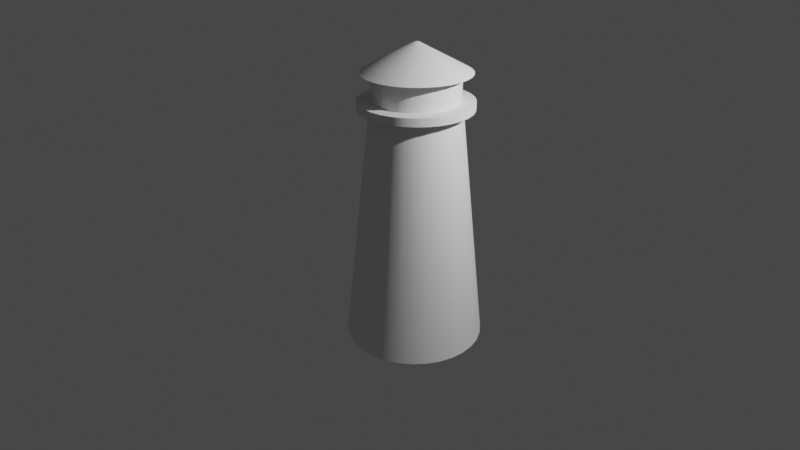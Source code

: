 # Source: latarnia.blend  (saved by Blender 2.80.75; exported with 4.5.12 LTS)
import bpy
from mathutils import Matrix  # noqa: F401  (used for matrix-valued properties, if any)

bpy.ops.wm.read_factory_settings(use_empty=True)
scene = bpy.context.scene
scene.name = 'Scene'

# ---- collections
col_collection = bpy.data.collections.new('Collection'); scene.collection.children.link(col_collection)

# ---- node groups
ng_auto_smooth = bpy.data.node_groups.new('Auto Smooth', 'GeometryNodeTree')
_s = ng_auto_smooth.interface.new_socket(name='Geometry', in_out='OUTPUT', socket_type='NodeSocketGeometry')
_s = ng_auto_smooth.interface.new_socket(name='Geometry', in_out='INPUT', socket_type='NodeSocketGeometry')
_s = ng_auto_smooth.interface.new_socket(name='Angle', in_out='INPUT', socket_type='NodeSocketFloat')
_s.subtype = 'ANGLE'
_s.min_value = 0.0
_s.max_value = 3.142
ng_auto_smooth.is_modifier = True
_N = ng_auto_smooth.nodes; _L = ng_auto_smooth.links
n0 = _N.new('NodeGroupOutput'); n0.name = 'Group Output'; n0.location = (480, -100)
n1 = _N.new('NodeGroupInput'); n1.name = 'Group Input'; n1.location = (-420, -300)
n2 = _N.new('NodeGroupInput'); n2.name = 'Group Input.001'; n2.location = (-60, -100)
n3 = _N.new('GeometryNodeSetShadeSmooth'); n3.name = 'Set Shade Smooth'; n3.location = (120, -100)
n3.domain = 'EDGE'
n4 = _N.new('GeometryNodeSetShadeSmooth'); n4.name = 'Set Shade Smooth.001'; n4.location = (300, -100)
n5 = _N.new('GeometryNodeInputMeshEdgeAngle'); n5.name = 'Edge Angle'; n5.location = (-420, -220)
n6 = _N.new('GeometryNodeInputEdgeSmooth'); n6.name = 'Is Edge Smooth'; n6.location = (-60, -160)
n7 = _N.new('GeometryNodeInputShadeSmooth'); n7.name = 'Is Face Smooth'; n7.location = (-240, -340)
n8 = _N.new('FunctionNodeBooleanMath'); n8.name = 'Boolean Math'; n8.location = (-60, -220)
n9 = _N.new('FunctionNodeCompare'); n9.name = 'Compare'; n9.location = (-240, -180)
n9.operation = 'LESS_EQUAL'
_L.new(n5.outputs[0], n9.inputs[0])
_L.new(n4.outputs[0], n0.inputs[0])
_L.new(n1.outputs[1], n9.inputs[1])
_L.new(n9.outputs[0], n8.inputs[0])
_L.new(n7.outputs[0], n8.inputs[1])
_L.new(n2.outputs[0], n3.inputs[0])
_L.new(n6.outputs[0], n3.inputs[1])
_L.new(n3.outputs[0], n4.inputs[0])
_L.new(n8.outputs[0], n3.inputs[2])
n0.is_active_output = True

# ---- world
world_world = bpy.data.worlds.new('World'); scene.world = world_world
world_world.use_nodes = True; world_world.node_tree.nodes.clear()
_N = world_world.node_tree.nodes; _L = world_world.node_tree.links
n0 = _N.new('ShaderNodeOutputWorld'); n0.name = 'World Output'; n0.location = (300, 300)
n1 = _N.new('ShaderNodeBackground'); n1.name = 'Background'; n1.location = (10, 300)
n1.inputs[0].default_value = (0.05088, 0.05088, 0.05088, 1.0)
_L.new(n1.outputs[0], n0.inputs[0])
n0.is_active_output = True
world_world.color = (0.05088, 0.05088, 0.05088)
world_world.use_sun_shadow = False
world_world.sun_shadow_jitter_overblur = 0.0

# ---- cameras
cam_camera = bpy.data.cameras.new('Camera')
cam_camera.clip_end = 100.0
cam_camera.lens = 33.32
cam_camera.ortho_scale = 7.314

# ---- lights
light_light = bpy.data.lights.new('Light', 'POINT')
light_light.transmission_factor = 0.0
light_light.energy = 1000.0
light_light.shadow_soft_size = 0.1
light_light.shadow_maximum_resolution = 0.006
light_light.use_absolute_resolution = True

# ---- meshes
me_circle = bpy.data.meshes.new('Circle')
me_circle.from_pydata([(0.0, 1.0, 0.0), (-0.1951, 0.9808, 0.0), (-0.3827, 0.9239, 0.0), (-0.5556, 0.8315, 0.0), (-0.7071, 0.7071, 0.0), (-0.8315, 0.5556, 0.0), (-0.9239, 0.3827, 0.0), (-0.9808, 0.1951, 0.0), (-1.0, 7.55e-08, 0.0), (-0.9808, -0.1951, 0.0), (-0.9239, -0.3827, 0.0), (-0.8315, -0.5556, 0.0), (-0.7071, -0.7071, 0.0), (-0.5556, -0.8315, 0.0), (-0.3827, -0.9239, 0.0), (-0.1951, -0.9808, 0.0), (3.258e-07, -1.0, 0.0), (0.1951, -0.9808, 0.0), (0.3827, -0.9239, 0.0), (0.5556, -0.8315, 0.0), (0.7071, -0.7071, 0.0), (0.8315, -0.5556, 0.0), (0.9239, -0.3827, 0.0), (0.9808, -0.1951, 0.0), (1.0, 9.656e-07, 0.0), (0.9808, 0.1951, 0.0), (0.9239, 0.3827, 0.0), (0.8315, 0.5556, 0.0), (0.7071, 0.7071, 0.0), (0.5556, 0.8315, 0.0), (0.3827, 0.9239, 0.0), (0.1951, 0.9808, 0.0), (-4.44e-08, 0.6261, 3.399), (-0.1221, 0.614, 3.399), (-0.2396, 0.5784, 3.399), (-0.3478, 0.5206, 3.399), (-0.4427, 0.4427, 3.399), (-0.5206, 0.3478, 3.399), (-0.5784, 0.2396, 3.399), (-0.614, 0.1221, 3.399), (-0.6261, 1.538e-07, 3.399), (-0.614, -0.1221, 3.399), (-0.5784, -0.2396, 3.399), (-0.5206, -0.3478, 3.399), (-0.4427, -0.4427, 3.399), (-0.3478, -0.5206, 3.399), (-0.2396, -0.5784, 3.399), (-0.1221, -0.614, 3.399), (1.596e-07, -0.6261, 3.399), (0.1221, -0.614, 3.399), (0.2396, -0.5784, 3.399), (0.3478, -0.5206, 3.399), (0.4427, -0.4427, 3.399), (0.5206, -0.3478, 3.399), (0.5784, -0.2396, 3.399), (0.614, -0.1221, 3.399), (0.6261, 7.111e-07, 3.399), (0.614, 0.1221, 3.399), (0.5784, 0.2396, 3.399), (0.5206, 0.3478, 3.399), (0.4427, 0.4427, 3.399), (0.3478, 0.5206, 3.399), (0.2396, 0.5784, 3.399), (0.1221, 0.614, 3.399), (-3.22e-08, 0.7907, 3.399), (-0.1543, 0.7755, 3.399), (-0.3026, 0.7305, 3.399), (-0.4393, 0.6575, 3.399), (-0.5591, 0.5591, 3.399), (-0.6575, 0.4393, 3.399), (-0.7305, 0.3026, 3.399), (-0.7755, 0.1543, 3.399), (-0.7907, 1.125e-07, 3.399), (-0.7755, -0.1543, 3.399), (-0.7305, -0.3026, 3.399), (-0.6575, -0.4393, 3.399), (-0.5591, -0.5591, 3.399), (-0.4393, -0.6575, 3.399), (-0.3026, -0.7305, 3.399), (-0.1543, -0.7755, 3.399), (2.255e-07, -0.7907, 3.399), (0.1543, -0.7755, 3.399), (0.3026, -0.7305, 3.399), (0.4393, -0.6575, 3.399), (0.5591, -0.5591, 3.399), (0.6575, -0.4393, 3.399), (0.7305, -0.3026, 3.399), (0.7755, -0.1543, 3.399), (0.7907, 8.163e-07, 3.399), (0.7755, 0.1543, 3.399), (0.7305, 0.3026, 3.399), (0.6575, 0.4393, 3.399), (0.5591, 0.5591, 3.399), (0.4393, 0.6575, 3.399), (0.3026, 0.7305, 3.399), (0.1543, 0.7755, 3.399), (-3.22e-08, 0.7907, 3.511), (-0.1543, 0.7755, 3.511), (-0.3026, 0.7305, 3.511), (-0.4393, 0.6575, 3.511), (-0.5591, 0.5591, 3.511), (-0.6575, 0.4393, 3.511), (-0.7305, 0.3026, 3.511), (-0.7755, 0.1543, 3.511), (-0.7907, 1.125e-07, 3.511), (-0.7755, -0.1543, 3.511), (-0.7305, -0.3026, 3.511), (-0.6575, -0.4393, 3.511), (-0.5591, -0.5591, 3.511), (-0.4393, -0.6575, 3.511), (-0.3026, -0.7305, 3.511), (-0.1543, -0.7755, 3.511), (2.255e-07, -0.7907, 3.511), (0.1543, -0.7755, 3.511), (0.3026, -0.7305, 3.511), (0.4393, -0.6575, 3.511), (0.5591, -0.5591, 3.511), (0.6575, -0.4393, 3.511), (0.7305, -0.3026, 3.511), (0.7755, -0.1543, 3.511), (0.7907, 8.163e-07, 3.511), (0.7755, 0.1543, 3.511), (0.7305, 0.3026, 3.511), (0.6575, 0.4393, 3.511), (0.5591, 0.5591, 3.511), (0.4393, 0.6575, 3.511), (0.3026, 0.7305, 3.511), (0.1543, 0.7755, 3.511), (-3.22e-08, 0.7907, 3.511), (-0.1543, 0.7755, 3.511), (-0.3026, 0.7305, 3.511), (-0.4393, 0.6575, 3.511), (-0.5591, 0.5591, 3.511), (-0.6575, 0.4393, 3.511), (-0.7305, 0.3026, 3.511), (-0.7755, 0.1543, 3.511), (-0.7907, 1.125e-07, 3.511), (-0.7755, -0.1543, 3.511), (-0.7305, -0.3026, 3.511), (-0.6575, -0.4393, 3.511), (-0.5591, -0.5591, 3.511), (-0.4393, -0.6575, 3.511), (-0.3026, -0.7305, 3.511), (-0.1543, -0.7755, 3.511), (2.255e-07, -0.7907, 3.511), (0.1543, -0.7755, 3.511), (0.3026, -0.7305, 3.511), (0.4393, -0.6575, 3.511), (0.5591, -0.5591, 3.511), (0.6575, -0.4393, 3.511), (0.7305, -0.3026, 3.511), (0.7755, -0.1543, 3.511), (0.7907, 8.163e-07, 3.511), (0.7755, 0.1543, 3.511), (0.7305, 0.3026, 3.511), (0.6575, 0.4393, 3.511), (0.5591, 0.5591, 3.511), (0.4393, 0.6575, 3.511), (0.3026, 0.7305, 3.511), (0.1543, 0.7755, 3.511), (-3.22e-08, 0.7907, 3.511), (-0.1543, 0.7755, 3.511), (-0.3026, 0.7305, 3.511), (-0.4393, 0.6575, 3.511), (-0.5591, 0.5591, 3.511), (-0.6575, 0.4393, 3.511), (-0.7305, 0.3026, 3.511), (-0.7755, 0.1543, 3.511), (-0.7907, 1.125e-07, 3.511), (-0.7755, -0.1543, 3.511), (-0.7305, -0.3026, 3.511), (-0.6575, -0.4393, 3.511), (-0.5591, -0.5591, 3.511), (-0.4393, -0.6575, 3.511), (-0.3026, -0.7305, 3.511), (-0.1543, -0.7755, 3.511), (2.255e-07, -0.7907, 3.511), (0.1543, -0.7755, 3.511), (0.3026, -0.7305, 3.511), (0.4393, -0.6575, 3.511), (0.5591, -0.5591, 3.511), (0.6575, -0.4393, 3.511), (0.7305, -0.3026, 3.511), (0.7755, -0.1543, 3.511), (0.7907, 8.163e-07, 3.511), (0.7755, 0.1543, 3.511), (0.7305, 0.3026, 3.511), (0.6575, 0.4393, 3.511), (0.5591, 0.5591, 3.511), (0.4393, 0.6575, 3.511), (0.3026, 0.7305, 3.511), (0.1543, 0.7755, 3.511), (-5.752e-08, 0.6012, 3.511), (-0.1173, 0.5896, 3.511), (-0.2301, 0.5554, 3.511), (-0.334, 0.4999, 3.511), (-0.4251, 0.4251, 3.511), (-0.4999, 0.334, 3.511), (-0.5554, 0.2301, 3.511), (-0.5896, 0.1173, 3.511), (-0.6012, 1.525e-07, 3.511), (-0.5896, -0.1173, 3.511), (-0.5554, -0.2301, 3.511), (-0.4999, -0.334, 3.511), (-0.4251, -0.4251, 3.511), (-0.334, -0.4999, 3.511), (-0.2301, -0.5554, 3.511), (-0.1173, -0.5896, 3.511), (1.384e-07, -0.6012, 3.511), (0.1173, -0.5896, 3.511), (0.2301, -0.5554, 3.511), (0.334, -0.4999, 3.511), (0.4251, -0.4251, 3.511), (0.4999, -0.334, 3.511), (0.5554, -0.2301, 3.511), (0.5896, -0.1173, 3.511), (0.6012, 6.876e-07, 3.511), (0.5896, 0.1173, 3.511), (0.5554, 0.2301, 3.511), (0.4999, 0.334, 3.511), (0.4251, 0.4251, 3.511), (0.334, 0.4999, 3.511), (0.2301, 0.5554, 3.511), (0.1173, 0.5896, 3.511), (-5.752e-08, 0.6012, 3.881), (-0.1173, 0.5896, 3.881), (-0.2301, 0.5554, 3.881), (-0.334, 0.4999, 3.881), (-0.4251, 0.4251, 3.881), (-0.4999, 0.334, 3.881), (-0.5554, 0.2301, 3.881), (-0.5896, 0.1173, 3.881), (-0.6012, 1.525e-07, 3.881), (-0.5896, -0.1173, 3.881), (-0.5554, -0.2301, 3.881), (-0.4999, -0.334, 3.881), (-0.4251, -0.4251, 3.881), (-0.334, -0.4999, 3.881), (-0.2301, -0.5554, 3.881), (-0.1173, -0.5896, 3.881), (1.384e-07, -0.6012, 3.881), (0.1173, -0.5896, 3.881), (0.2301, -0.5554, 3.881), (0.334, -0.4999, 3.881), (0.4251, -0.4251, 3.881), (0.4999, -0.334, 3.881), (0.5554, -0.2301, 3.881), (0.5896, -0.1173, 3.881), (0.6012, 6.876e-07, 3.881), (0.5896, 0.1173, 3.881), (0.5554, 0.2301, 3.881), (0.4999, 0.334, 3.881), (0.4251, 0.4251, 3.881), (0.334, 0.4999, 3.881), (0.2301, 0.5554, 3.881), (0.1173, 0.5896, 3.881), (-5.752e-08, 0.6012, 3.881), (-0.1173, 0.5896, 3.881), (-0.2301, 0.5554, 3.881), (-0.334, 0.4999, 3.881), (-0.4251, 0.4251, 3.881), (-0.4999, 0.334, 3.881), (-0.5554, 0.2301, 3.881), (-0.5896, 0.1173, 3.881), (-0.6012, 1.525e-07, 3.881), (-0.5896, -0.1173, 3.881), (-0.5554, -0.2301, 3.881), (-0.4999, -0.334, 3.881), (-0.4251, -0.4251, 3.881), (-0.334, -0.4999, 3.881), (-0.2301, -0.5554, 3.881), (-0.1173, -0.5896, 3.881), (1.384e-07, -0.6012, 3.881), (0.1173, -0.5896, 3.881), (0.2301, -0.5554, 3.881), (0.334, -0.4999, 3.881), (0.4251, -0.4251, 3.881), (0.4999, -0.334, 3.881), (0.5554, -0.2301, 3.881), (0.5896, -0.1173, 3.881), (0.6012, 6.876e-07, 3.881), (0.5896, 0.1173, 3.881), (0.5554, 0.2301, 3.881), (0.4999, 0.334, 3.881), (0.4251, 0.4251, 3.881), (0.334, 0.4999, 3.881), (0.2301, 0.5554, 3.881), (0.1173, 0.5896, 3.881), (-2.791e-07, -0.7514, 3.881), (0.1466, -0.7369, 3.881), (0.2875, -0.6942, 3.881), (0.4174, -0.6248, 3.881), (0.5313, -0.5313, 3.881), (0.6248, -0.4174, 3.881), (0.6942, -0.2875, 3.881), (0.7369, -0.1466, 3.881), (0.7514, 4.799e-07, 3.881), (0.7369, 0.1466, 3.881), (0.6942, 0.2875, 3.881), (0.6248, 0.4174, 3.881), (0.5313, 0.5313, 3.881), (0.4174, 0.6248, 3.881), (0.2875, 0.6942, 3.881), (0.1466, 0.7369, 3.881), (-5.239e-07, 0.7514, 3.881), (-0.1466, 0.7369, 3.881), (-0.2875, 0.6942, 3.881), (-0.4174, 0.6248, 3.881), (-0.5313, 0.5313, 3.881), (-0.6248, 0.4174, 3.881), (-0.6942, 0.2875, 3.881), (-0.7369, 0.1466, 3.881), (-0.7514, -1.889e-07, 3.881), (-0.7369, -0.1466, 3.881), (-0.6942, -0.2875, 3.881), (-0.6248, -0.4174, 3.881), (-0.5313, -0.5313, 3.881), (-0.4174, -0.6248, 3.881), (-0.2875, -0.6942, 3.881), (-0.1466, -0.7369, 3.881), (-2.241e-07, -0.03261, 4.267), (0.006362, -0.03198, 4.267), (0.01248, -0.03013, 4.267), (0.01812, -0.02712, 4.267), (0.02306, -0.02306, 4.267), (0.02712, -0.01812, 4.267), (0.03013, -0.01248, 4.267), (0.03199, -0.006362, 4.267), (0.03261, 3.13e-07, 4.267), (0.03199, 0.006363, 4.267), (0.03013, 0.01248, 4.267), (0.02712, 0.01812, 4.267), (0.02306, 0.02306, 4.267), (0.01812, 0.02712, 4.267), (0.01248, 0.03013, 4.267), (0.006362, 0.03199, 4.267), (-2.348e-07, 0.03261, 4.267), (-0.006362, 0.03199, 4.267), (-0.01248, 0.03013, 4.267), (-0.01812, 0.02712, 4.267), (-0.02306, 0.02306, 4.267), (-0.02712, 0.01812, 4.267), (-0.03013, 0.01248, 4.267), (-0.03199, 0.006363, 4.267), (-0.03261, 2.84e-07, 4.267), (-0.03199, -0.006362, 4.267), (-0.03013, -0.01248, 4.267), (-0.02712, -0.01812, 4.267), (-0.02306, -0.02306, 4.267), (-0.01812, -0.02712, 4.267), (-0.01248, -0.03013, 4.267), (-0.006362, -0.03198, 4.267)], [], [(1, 31, 0), (1, 30, 31), (2, 30, 1), (15, 18, 13), (30, 28, 29), (3, 28, 30), (4, 28, 3), (27, 28, 5), (3, 30, 2), (5, 26, 27), (6, 26, 5), (6, 25, 26), (7, 25, 6), (7, 24, 25), (8, 24, 7), (8, 23, 24), (9, 23, 8), (9, 22, 23), (10, 22, 9), (10, 21, 22), (11, 21, 10), (11, 20, 21), (12, 20, 11), (12, 19, 20), (13, 19, 12), (13, 18, 19), (17, 18, 15), (32, 63, 95, 64), (14, 15, 13), (15, 16, 17), (5, 28, 4), (37, 36, 68, 69), (50, 49, 81, 82), (63, 62, 94, 95), (36, 35, 67, 68), (49, 48, 80, 81), (62, 61, 93, 94), (35, 34, 66, 67), (33, 32, 64, 65), (48, 47, 79, 80), (61, 60, 92, 93), (34, 33, 65, 66), (47, 46, 78, 79), (60, 59, 91, 92), (46, 45, 77, 78), (59, 58, 90, 91), (45, 44, 76, 77), (58, 57, 89, 90), (44, 43, 75, 76), (57, 56, 88, 89), (43, 42, 74, 75), (56, 55, 87, 88), (42, 41, 73, 74), (55, 54, 86, 87), (41, 40, 72, 73), (54, 53, 85, 86), (40, 39, 71, 72), (53, 52, 84, 85), (39, 38, 70, 71), (52, 51, 83, 84), (13, 12, 44, 45), (27, 26, 58, 59), (14, 13, 45, 46), (1, 0, 32, 33), (28, 27, 59, 60), (15, 14, 46, 47), (2, 1, 33, 34), (29, 28, 60, 61), (16, 15, 47, 48), (3, 2, 34, 35), (30, 29, 61, 62), (17, 16, 48, 49), (4, 3, 35, 36), (31, 30, 62, 63), (18, 17, 49, 50), (5, 4, 36, 37), (0, 31, 63, 32), (19, 18, 50, 51), (6, 5, 37, 38), (20, 19, 51, 52), (7, 6, 38, 39), (21, 20, 52, 53), (8, 7, 39, 40), (22, 21, 53, 54), (9, 8, 40, 41), (23, 22, 54, 55), (10, 9, 41, 42), (24, 23, 55, 56), (11, 10, 42, 43), (25, 24, 56, 57), (12, 11, 43, 44), (26, 25, 57, 58), (70, 69, 101, 102), (83, 82, 114, 115), (64, 95, 127, 96), (69, 68, 100, 101), (82, 81, 113, 114), (95, 94, 126, 127), (68, 67, 99, 100), (81, 80, 112, 113), (94, 93, 125, 126), (67, 66, 98, 99), (80, 79, 111, 112), (93, 92, 124, 125), (66, 65, 97, 98), (79, 78, 110, 111), (92, 91, 123, 124), (65, 64, 96, 97), (78, 77, 109, 110), (91, 90, 122, 123), (77, 76, 108, 109), (90, 89, 121, 122), (76, 75, 107, 108), (89, 88, 120, 121), (75, 74, 106, 107), (88, 87, 119, 120), (74, 73, 105, 106), (87, 86, 118, 119), (73, 72, 104, 105), (86, 85, 117, 118), (72, 71, 103, 104), (85, 84, 116, 117), (51, 50, 82, 83), (38, 37, 69, 70), (105, 104, 136, 137), (118, 117, 149, 150), (104, 103, 135, 136), (117, 116, 148, 149), (103, 102, 134, 135), (116, 115, 147, 148), (102, 101, 133, 134), (115, 114, 146, 147), (96, 127, 159, 128), (101, 100, 132, 133), (114, 113, 145, 146), (127, 126, 158, 159), (100, 99, 131, 132), (113, 112, 144, 145), (126, 125, 157, 158), (99, 98, 130, 131), (112, 111, 143, 144), (125, 124, 156, 157), (98, 97, 129, 130), (111, 110, 142, 143), (124, 123, 155, 156), (97, 96, 128, 129), (110, 109, 141, 142), (123, 122, 154, 155), (109, 108, 140, 141), (122, 121, 153, 154), (108, 107, 139, 140), (121, 120, 152, 153), (107, 106, 138, 139), (120, 119, 151, 152), (84, 83, 115, 116), (71, 70, 102, 103), (140, 139, 171, 172), (153, 152, 184, 185), (139, 138, 170, 171), (152, 151, 183, 184), (138, 137, 169, 170), (151, 150, 182, 183), (137, 136, 168, 169), (150, 149, 181, 182), (136, 135, 167, 168), (149, 148, 180, 181), (135, 134, 166, 167), (148, 147, 179, 180), (134, 133, 165, 166), (147, 146, 178, 179), (128, 159, 191, 160), (133, 132, 164, 165), (146, 145, 177, 178), (159, 158, 190, 191), (132, 131, 163, 164), (145, 144, 176, 177), (158, 157, 189, 190), (131, 130, 162, 163), (144, 143, 175, 176), (157, 156, 188, 189), (130, 129, 161, 162), (143, 142, 174, 175), (156, 155, 187, 188), (129, 128, 160, 161), (142, 141, 173, 174), (155, 154, 186, 187), (119, 118, 150, 151), (106, 105, 137, 138), (162, 161, 193, 194), (175, 174, 206, 207), (188, 187, 219, 220), (161, 160, 192, 193), (174, 173, 205, 206), (187, 186, 218, 219), (173, 172, 204, 205), (186, 185, 217, 218), (172, 171, 203, 204), (185, 184, 216, 217), (171, 170, 202, 203), (184, 183, 215, 216), (170, 169, 201, 202), (183, 182, 214, 215), (169, 168, 200, 201), (182, 181, 213, 214), (168, 167, 199, 200), (181, 180, 212, 213), (167, 166, 198, 199), (180, 179, 211, 212), (166, 165, 197, 198), (179, 178, 210, 211), (160, 191, 223, 192), (165, 164, 196, 197), (178, 177, 209, 210), (191, 190, 222, 223), (164, 163, 195, 196), (177, 176, 208, 209), (190, 189, 221, 222), (163, 162, 194, 195), (154, 153, 185, 186), (141, 140, 172, 173), (197, 196, 228, 229), (210, 209, 241, 242), (223, 222, 254, 255), (196, 195, 227, 228), (209, 208, 240, 241), (222, 221, 253, 254), (195, 194, 226, 227), (208, 207, 239, 240), (221, 220, 252, 253), (194, 193, 225, 226), (207, 206, 238, 239), (220, 219, 251, 252), (193, 192, 224, 225), (206, 205, 237, 238), (219, 218, 250, 251), (205, 204, 236, 237), (218, 217, 249, 250), (204, 203, 235, 236), (217, 216, 248, 249), (203, 202, 234, 235), (216, 215, 247, 248), (202, 201, 233, 234), (215, 214, 246, 247), (201, 200, 232, 233), (214, 213, 245, 246), (200, 199, 231, 232), (213, 212, 244, 245), (199, 198, 230, 231), (212, 211, 243, 244), (198, 197, 229, 230), (189, 188, 220, 221), (176, 175, 207, 208), (245, 244, 276, 277), (231, 230, 262, 263), (244, 243, 275, 276), (230, 229, 261, 262), (243, 242, 274, 275), (224, 255, 287, 256), (229, 228, 260, 261), (242, 241, 273, 274), (255, 254, 286, 287), (228, 227, 259, 260), (241, 240, 272, 273), (254, 253, 285, 286), (227, 226, 258, 259), (240, 239, 271, 272), (253, 252, 284, 285), (226, 225, 257, 258), (239, 238, 270, 271), (252, 251, 283, 284), (225, 224, 256, 257), (238, 237, 269, 270), (251, 250, 282, 283), (237, 236, 268, 269), (250, 249, 281, 282), (236, 235, 267, 268), (249, 248, 280, 281), (235, 234, 266, 267), (248, 247, 279, 280), (234, 233, 265, 266), (247, 246, 278, 279), (233, 232, 264, 265), (192, 223, 255, 224), (211, 210, 242, 243), (280, 279, 311, 312), (266, 265, 297, 298), (279, 278, 310, 311), (265, 264, 296, 297), (278, 277, 309, 310), (264, 263, 295, 296), (277, 276, 308, 309), (263, 262, 294, 295), (276, 275, 307, 308), (262, 261, 293, 294), (275, 274, 306, 307), (256, 287, 319, 288), (261, 260, 292, 293), (274, 273, 305, 306), (287, 286, 318, 319), (260, 259, 291, 292), (273, 272, 304, 305), (286, 285, 317, 318), (259, 258, 290, 291), (272, 271, 303, 304), (285, 284, 316, 317), (258, 257, 289, 290), (271, 270, 302, 303), (284, 283, 315, 316), (257, 256, 288, 289), (270, 269, 301, 302), (283, 282, 314, 315), (269, 268, 300, 301), (282, 281, 313, 314), (268, 267, 299, 300), (232, 231, 263, 264), (246, 245, 277, 278), (302, 301, 333, 334), (315, 314, 346, 347), (301, 300, 332, 333), (314, 313, 345, 346), (300, 299, 331, 332), (313, 312, 344, 345), (299, 298, 330, 331), (312, 311, 343, 344), (298, 297, 329, 330), (311, 310, 342, 343), (297, 296, 328, 329), (310, 309, 341, 342), (296, 295, 327, 328), (309, 308, 340, 341), (295, 294, 326, 327), (308, 307, 339, 340), (294, 293, 325, 326), (307, 306, 338, 339), (288, 319, 351, 320), (293, 292, 324, 325), (306, 305, 337, 338), (319, 318, 350, 351), (292, 291, 323, 324), (305, 304, 336, 337), (318, 317, 349, 350), (291, 290, 322, 323), (304, 303, 335, 336), (317, 316, 348, 349), (290, 289, 321, 322), (303, 302, 334, 335), (267, 266, 298, 299), (281, 280, 312, 313), (321, 320, 351), (321, 351, 350), (322, 321, 350), (335, 333, 338), (350, 349, 348), (323, 350, 348), (324, 323, 348), (347, 325, 348), (323, 322, 350), (325, 347, 346), (326, 325, 346), (326, 346, 345), (327, 326, 345), (327, 345, 344), (328, 327, 344), (328, 344, 343), (329, 328, 343), (329, 343, 342), (330, 329, 342), (330, 342, 341), (331, 330, 341), (331, 341, 340), (332, 331, 340), (332, 340, 339), (333, 332, 339), (333, 339, 338), (337, 335, 338), (334, 333, 335), (335, 337, 336), (325, 324, 348), (289, 288, 320, 321), (316, 315, 347, 348)])
me_circle.polygons.foreach_set('use_smooth', [True] * 380)
_uv = me_circle.uv_layers.new(name='UVMap')
_uv.uv.foreach_set('vector', [0.0, 0.0, 0.0, 0.0, 0.0, 0.0, 0.0, 0.0, 0.0, 0.0, 0.0, 0.0, 0.0, 0.0, 0.0, 0.0, 0.0, 0.0, 0.0, 0.0, 0.0, 0.0, 0.0, 0.0, 0.0, 0.0, 0.0, 0.0, 0.0, 0.0, 0.0, 0.0, 0.0, 0.0, 0.0, 0.0, 0.0, 0.0, 0.0, 0.0, 0.0, 0.0, 0.0, 0.0, 0.0, 0.0, 0.0, 0.0, 0.0, 0.0, 0.0, 0.0, 0.0, 0.0, 0.0, 0.0, 0.0, 0.0, 0.0, 0.0, 0.0, 0.0, 0.0, 0.0, 0.0, 0.0, 0.0, 0.0, 0.0, 0.0, 0.0, 0.0, 0.0, 0.0, 0.0, 0.0, 0.0, 0.0, 0.0, 0.0, 0.0, 0.0, 0.0, 0.0, 0.0, 0.0, 0.0, 0.0, 0.0, 0.0, 0.0, 0.0, 0.0, 0.0, 0.0, 0.0, 0.0, 0.0, 0.0, 0.0, 0.0, 0.0, 0.0, 0.0, 0.0, 0.0, 0.0, 0.0, 0.0, 0.0, 0.0, 0.0, 0.0, 0.0, 0.0, 0.0, 0.0, 0.0, 0.0, 0.0, 0.0, 0.0, 0.0, 0.0, 0.0, 0.0, 0.0, 0.0, 0.0, 0.0, 0.0, 0.0, 0.0, 0.0, 0.0, 0.0, 0.0, 0.0, 0.0, 0.0, 0.0, 0.0, 0.0, 0.0, 0.0, 0.0, 0.0, 0.0, 0.0, 0.0, 0.0, 0.0, 0.0, 0.0, 0.0, 0.0, 0.0, 0.0, 0.0, 0.0, 0.0, 0.0, 0.0, 0.0, 0.0, 0.0, 0.0, 0.0, 0.0, 0.0, 0.0, 0.0, 0.0, 0.0, 0.0, 0.0, 0.0, 0.0, 0.0, 0.0, 0.0, 0.0, 0.0, 0.0, 0.0, 0.0, 0.0, 0.0, 0.0, 0.0, 0.0, 0.0, 0.0, 0.0, 0.0, 0.0, 0.0, 0.0, 0.0, 0.0, 0.0, 0.0, 0.0, 0.0, 0.0, 0.0, 0.0, 0.0, 0.0, 0.0, 0.0, 0.0, 0.0, 0.0, 0.0, 0.0, 0.0, 0.0, 0.0, 0.0, 0.0, 0.0, 0.0, 0.0, 0.0, 0.0, 0.0, 0.0, 0.0, 0.0, 0.0, 0.0, 0.0, 0.0, 0.0, 0.0, 0.0, 0.0, 0.0, 0.0, 0.0, 0.0, 0.0, 0.0, 0.0, 0.0, 0.0, 0.0, 0.0, 0.0, 0.0, 0.0, 0.0, 0.0, 0.0, 0.0, 0.0, 0.0, 0.0, 0.0, 0.0, 0.0, 0.0, 0.0, 0.0, 0.0, 0.0, 0.0, 0.0, 0.0, 0.0, 0.0, 0.0, 0.0, 0.0, 0.0, 0.0, 0.0, 0.0, 0.0, 0.0, 0.0, 0.0, 0.0, 0.0, 0.0, 0.0, 0.0, 0.0, 0.0, 0.0, 0.0, 0.0, 0.0, 0.0, 0.0, 0.0, 0.0, 0.0, 0.0, 0.0, 0.0, 0.0, 0.0, 0.0, 0.0, 0.0, 0.0, 0.0, 0.0, 0.0, 0.0, 0.0, 0.0, 0.0, 0.0, 0.0, 0.0, 0.0, 0.0, 0.0, 0.0, 0.0, 0.0, 0.0, 0.0, 0.0, 0.0, 0.0, 0.0, 0.0, 0.0, 0.0, 0.0, 0.0, 0.0, 0.0, 0.0, 0.0, 0.0, 0.0, 0.0, 0.0, 0.0, 0.0, 0.0, 0.0, 0.0, 0.0, 0.0, 0.0, 0.0, 0.0, 0.0, 0.0, 0.0, 0.0, 0.0, 0.0, 0.0, 0.0, 0.0, 0.0, 0.0, 0.0, 0.0, 0.0, 0.0, 0.0, 0.0, 0.0, 0.0, 0.0, 0.0, 0.0, 0.0, 0.0, 0.0, 0.0, 0.0, 0.0, 0.0, 0.0, 0.0, 0.0, 0.0, 0.0, 0.0, 0.0, 0.0, 0.0, 0.0, 0.0, 0.0, 0.0, 0.0, 0.0, 0.0, 0.0, 0.0, 0.0, 0.0, 0.0, 0.0, 0.0, 0.0, 0.0, 0.0, 0.0, 0.0, 0.0, 0.0, 0.0, 0.0, 0.0, 0.0, 0.0, 0.0, 0.0, 0.0, 0.0, 0.0, 0.0, 0.0, 0.0, 0.0, 0.0, 0.0, 0.0, 0.0, 0.0, 0.0, 0.0, 0.0, 0.0, 0.0, 0.0, 0.0, 0.0, 0.0, 0.0, 0.0, 0.0, 0.0, 0.0, 0.0, 0.0, 0.0, 0.0, 0.0, 0.0, 0.0, 0.0, 0.0, 0.0, 0.0, 0.0, 0.0, 0.0, 0.0, 0.0, 0.0, 0.0, 0.0, 0.0, 0.0, 0.0, 0.0, 0.0, 0.0, 0.0, 0.0, 0.0, 0.0, 0.0, 0.0, 0.0, 0.0, 0.0, 0.0, 0.0, 0.0, 0.0, 0.0, 0.0, 0.0, 0.0, 0.0, 0.0, 0.0, 0.0, 0.0, 0.0, 0.0, 0.0, 0.0, 0.0, 0.0, 0.0, 0.0, 0.0, 0.0, 0.0, 0.0, 0.0, 0.0, 0.0, 0.0, 0.0, 0.0, 0.0, 0.0, 0.0, 0.0, 0.0, 0.0, 0.0, 0.0, 0.0, 0.0, 0.0, 0.0, 0.0, 0.0, 0.0, 0.0, 0.0, 0.0, 0.0, 0.0, 0.0, 0.0, 0.0, 0.0, 0.0, 0.0, 0.0, 0.0, 0.0, 0.0, 0.0, 0.0, 0.0, 0.0, 0.0, 0.0, 0.0, 0.0, 0.0, 0.0, 0.0, 0.0, 0.0, 0.0, 0.0, 0.0, 0.0, 0.0, 0.0, 0.0, 0.0, 0.0, 0.0, 0.0, 0.0, 0.0, 0.0, 0.0, 0.0, 0.0, 0.0, 0.0, 0.0, 0.0, 0.0, 0.0, 0.0, 0.0, 0.0, 0.0, 0.0, 0.0, 0.0, 0.0, 0.0, 0.0, 0.0, 0.0, 0.0, 0.0, 0.0, 0.0, 0.0, 0.0, 0.0, 0.0, 0.0, 0.0, 0.0, 0.0, 0.0, 0.0, 0.0, 0.0, 0.0, 0.0, 0.0, 0.0, 0.0, 0.0, 0.0, 0.0, 0.0, 0.0, 0.0, 0.0, 0.0, 0.0, 0.0, 0.0, 0.0, 0.0, 0.0, 0.0, 0.0, 0.0, 0.0, 0.0, 0.0, 0.0, 0.0, 0.0, 0.0, 0.0, 0.0, 0.0, 0.0, 0.0, 0.0, 0.0, 0.0, 0.0, 0.0, 0.0, 0.0, 0.0, 0.0, 0.0, 0.0, 0.0, 0.0, 0.0, 0.0, 0.0, 0.0, 0.0, 0.0, 0.0, 0.0, 0.0, 0.0, 0.0, 0.0, 0.0, 0.0, 0.0, 0.0, 0.0, 0.0, 0.0, 0.0, 0.0, 0.0, 0.0, 0.0, 0.0, 0.0, 0.0, 0.0, 0.0, 0.0, 0.0, 0.0, 0.0, 0.0, 0.0, 0.0, 0.0, 0.0, 0.0, 0.0, 0.0, 0.0, 0.0, 0.0, 0.0, 0.0, 0.0, 0.0, 0.0, 0.0, 0.0, 0.0, 0.0, 0.0, 0.0, 0.0, 0.0, 0.0, 0.0, 0.0, 0.0, 0.0, 0.0, 0.0, 0.0, 0.0, 0.0, 0.0, 0.0, 0.0, 0.0, 0.0, 0.0, 0.0, 0.0, 0.0, 0.0, 0.0, 0.0, 0.0, 0.0, 0.0, 0.0, 0.0, 0.0, 0.0, 0.0, 0.0, 0.0, 0.0, 0.0, 0.0, 0.0, 0.0, 0.0, 0.0, 0.0, 0.0, 0.0, 0.0, 0.0, 0.0, 0.0, 0.0, 0.0, 0.0, 0.0, 0.0, 0.0, 0.0, 0.0, 0.0, 0.0, 0.0, 0.0, 0.0, 0.0, 0.0, 0.0, 0.0, 0.0, 0.0, 0.0, 0.0, 0.0, 0.0, 0.0, 0.0, 0.0, 0.0, 0.0, 0.0, 0.0, 0.0, 0.0, 0.0, 0.0, 0.0, 0.0, 0.0, 0.0, 0.0, 0.0, 0.0, 0.0, 0.0, 0.0, 0.0, 0.0, 0.0, 0.0, 0.0, 0.0, 0.0, 0.0, 0.0, 0.0, 0.0, 0.0, 0.0, 0.0, 0.0, 0.0, 0.0, 0.0, 0.0, 0.0, 0.0, 0.0, 0.0, 0.0, 0.0, 0.0, 0.0, 0.0, 0.0, 0.0, 0.0, 0.0, 0.0, 0.0, 0.0, 0.0, 0.0, 0.0, 0.0, 0.0, 0.0, 0.0, 0.0, 0.0, 0.0, 0.0, 0.0, 0.0, 0.0, 0.0, 0.0, 0.0, 0.0, 0.0, 0.0, 0.0, 0.0, 0.0, 0.0, 0.0, 0.0, 0.0, 0.0, 0.0, 0.0, 0.0, 0.0, 0.0, 0.0, 0.0, 0.0, 0.0, 0.0, 0.0, 0.0, 0.0, 0.0, 0.0, 0.0, 0.0, 0.0, 0.0, 0.0, 0.0, 0.0, 0.0, 0.0, 0.0, 0.0, 0.0, 0.0, 0.0, 0.0, 0.0, 0.0, 0.0, 0.0, 0.0, 0.0, 0.0, 0.0, 0.0, 0.0, 0.0, 0.0, 0.0, 0.0, 0.0, 0.0, 0.0, 0.0, 0.0, 0.0, 0.0, 0.0, 0.0, 0.0, 0.0, 0.0, 0.0, 0.0, 0.0, 0.0, 0.0, 0.0, 0.0, 0.0, 0.0, 0.0, 0.0, 0.0, 0.0, 0.0, 0.0, 0.0, 0.0, 0.0, 0.0, 0.0, 0.0, 0.0, 0.0, 0.0, 0.0, 0.0, 0.0, 0.0, 0.0, 0.0, 0.0, 0.0, 0.0, 0.0, 0.0, 0.0, 0.0, 0.0, 0.0, 0.0, 0.0, 0.0, 0.0, 0.0, 0.0, 0.0, 0.0, 0.0, 0.0, 0.0, 0.0, 0.0, 0.0, 0.0, 0.0, 0.0, 0.0, 0.0, 0.0, 0.0, 0.0, 0.0, 0.0, 0.0, 0.0, 0.0, 0.0, 0.0, 0.0, 0.0, 0.0, 0.0, 0.0, 0.0, 0.0, 0.0, 0.0, 0.0, 0.0, 0.0, 0.0, 0.0, 0.0, 0.0, 0.0, 0.0, 0.0, 0.0, 0.0, 0.0, 0.0, 0.0, 0.0, 0.0, 0.0, 0.0, 0.0, 0.0, 0.0, 0.0, 0.0, 0.0, 0.0, 0.0, 0.0, 0.0, 0.0, 0.0, 0.0, 0.0, 0.0, 0.0, 0.0, 0.0, 0.0, 0.0, 0.0, 0.0, 0.0, 0.0, 0.0, 0.0, 0.0, 0.0, 0.0, 0.0, 0.0, 0.0, 0.0, 0.0, 0.0, 0.0, 0.0, 0.0, 0.0, 0.0, 0.0, 0.0, 0.0, 0.0, 0.0, 0.0, 0.0, 0.0, 0.0, 0.0, 0.0, 0.0, 0.0, 0.0, 0.0, 0.0, 0.0, 0.0, 0.0, 0.0, 0.0, 0.0, 0.0, 0.0, 0.0, 0.0, 0.0, 0.0, 0.0, 0.0, 0.0, 0.0, 0.0, 0.0, 0.0, 0.0, 0.0, 0.0, 0.0, 0.0, 0.0, 0.0, 0.0, 0.0, 0.0, 0.0, 0.0, 0.0, 0.0, 0.0, 0.0, 0.0, 0.0, 0.0, 0.0, 0.0, 0.0, 0.0, 0.0, 0.0, 0.0, 0.0, 0.0, 0.0, 0.0, 0.0, 0.0, 0.0, 0.0, 0.0, 0.0, 0.0, 0.0, 0.0, 0.0, 0.0, 0.0, 0.0, 0.0, 0.0, 0.0, 0.0, 0.0, 0.0, 0.0, 0.0, 0.0, 0.0, 0.0, 0.0, 0.0, 0.0, 0.0, 0.0, 0.0, 0.0, 0.0, 0.0, 0.0, 0.0, 0.0, 0.0, 0.0, 0.0, 0.0, 0.0, 0.0, 0.0, 0.0, 0.0, 0.0, 0.0, 0.0, 0.0, 0.0, 0.0, 0.0, 0.0, 0.0, 0.0, 0.0, 0.0, 0.0, 0.0, 0.0, 0.0, 0.0, 0.0, 0.0, 0.0, 0.0, 0.0, 0.0, 0.0, 0.0, 0.0, 0.0, 0.0, 0.0, 0.0, 0.0, 0.0, 0.0, 0.0, 0.0, 0.0, 0.0, 0.0, 0.0, 0.0, 0.0, 0.0, 0.0, 0.0, 0.0, 0.0, 0.0, 0.0, 0.0, 0.0, 0.0, 0.0, 0.0, 0.0, 0.0, 0.0, 0.0, 0.0, 0.0, 0.0, 0.0, 0.0, 0.0, 0.0, 0.0, 0.0, 0.0, 0.0, 0.0, 0.0, 0.0, 0.0, 0.0, 0.0, 0.0, 0.0, 0.0, 0.0, 0.0, 0.0, 0.0, 0.0, 0.0, 0.0, 0.0, 0.0, 0.0, 0.0, 0.0, 0.0, 0.0, 0.0, 0.0, 0.0, 0.0, 0.0, 0.0, 0.0, 0.0, 0.0, 0.0, 0.0, 0.0, 0.0, 0.0, 0.0, 0.0, 0.0, 0.0, 0.0, 0.0, 0.0, 0.0, 0.0, 0.0, 0.0, 0.0, 0.0, 0.0, 0.0, 0.0, 0.0, 0.0, 0.0, 0.0, 0.0, 0.0, 0.0, 0.0, 0.0, 0.0, 0.0, 0.0, 0.0, 0.0, 0.0, 0.0, 0.0, 0.0, 0.0, 0.0, 0.0, 0.0, 0.0, 0.0, 0.0, 0.0, 0.0, 0.0, 0.0, 0.0, 0.0, 0.0, 0.0, 0.0, 0.0, 0.0, 0.0, 0.0, 0.0, 0.0, 0.0, 0.0, 0.0, 0.0, 0.0, 0.0, 0.0, 0.0, 0.0, 0.0, 0.0, 0.0, 0.0, 0.0, 0.0, 0.0, 0.0, 0.0, 0.0, 0.0, 0.0, 0.0, 0.0, 0.0, 0.0, 0.0, 0.0, 0.0, 0.0, 0.0, 0.0, 0.0, 0.0, 0.0, 0.0, 0.0, 0.0, 0.0, 0.0, 0.0, 0.0, 0.0, 0.0, 0.0, 0.0, 0.0, 0.0, 0.0, 0.0, 0.0, 0.0, 0.0, 0.0, 0.0, 0.0, 0.0, 0.0, 0.0, 0.0, 0.0, 0.0, 0.0, 0.0, 0.0, 0.0, 0.0, 0.0, 0.0, 0.0, 0.0, 0.0, 0.0, 0.0, 0.0, 0.0, 0.0, 0.0, 0.0, 0.0, 0.0, 0.0, 0.0, 0.0, 0.0, 0.0, 0.0, 0.0, 0.0, 0.0, 0.0, 0.0, 0.0, 0.0, 0.0, 0.0, 0.0, 0.0, 0.0, 0.0, 0.0, 0.0, 0.0, 0.0, 0.0, 0.0, 0.0, 0.0, 0.0, 0.0, 0.0, 0.0, 0.0, 0.0, 0.0, 0.0, 0.0, 0.0, 0.0, 0.0, 0.0, 0.0, 0.0, 0.0, 0.0, 0.0, 0.0, 0.0, 0.0, 0.0, 0.0, 0.0, 0.0, 0.0, 0.0, 0.0, 0.0, 0.0, 0.0, 0.0, 0.0, 0.0, 0.0, 0.0, 0.0, 0.0, 0.0, 0.0, 0.0, 0.0, 0.0, 0.0, 0.0, 0.0, 0.0, 0.0, 0.0, 0.0, 0.0, 0.0, 0.0, 0.0, 0.0, 0.0, 0.0, 0.0, 0.0, 0.0, 0.0, 0.0, 0.0, 0.0, 0.0, 0.0, 0.0, 0.0, 0.0, 0.0, 0.0, 0.0, 0.0, 0.0, 0.0, 0.0, 0.0, 0.0, 0.0, 0.0, 0.0, 0.0, 0.0, 0.0, 0.0, 0.0, 0.0, 0.0, 0.0, 0.0, 0.0, 0.0, 0.0, 0.0, 0.0, 0.0, 0.0, 0.0, 0.0, 0.0, 0.0, 0.0, 0.0, 0.0, 0.0, 0.0, 0.0, 0.0, 0.0, 0.0, 0.0, 0.0, 0.0, 0.0, 0.0, 0.0, 0.0, 0.0, 0.0, 0.0, 0.0, 0.0, 0.0, 0.0, 0.0, 0.0, 0.0, 0.0, 0.0, 0.0, 0.0, 0.0, 0.0, 0.0, 0.0, 0.0, 0.0, 0.0, 0.0, 0.0, 0.0, 0.0, 0.0, 0.0, 0.0, 0.0, 0.0, 0.0, 0.0, 0.0, 0.0, 0.0, 0.0, 0.0, 0.0, 0.0, 0.0, 0.0, 0.0, 0.0, 0.0, 0.0, 0.0, 0.0, 0.0, 0.0, 0.0, 0.0, 0.0, 0.0, 0.0, 0.0, 0.0, 0.0, 0.0, 0.0, 0.0, 0.0, 0.0, 0.0, 0.0, 0.0, 0.0, 0.0, 0.0, 0.0, 0.0, 0.0, 0.0, 0.0, 0.0, 0.0, 0.0, 0.0, 0.0, 0.0, 0.0, 0.0, 0.0, 0.0, 0.0, 0.0, 0.0, 0.0, 0.0, 0.0, 0.0, 0.0, 0.0, 0.0, 0.0, 0.0, 0.0, 0.0, 0.0, 0.0, 0.0, 0.0, 0.0, 0.0, 0.0, 0.0, 0.0, 0.0, 0.0, 0.0, 0.0, 0.0, 0.0, 0.0, 0.0, 0.0, 0.0, 0.0, 0.0, 0.0, 0.0, 0.0, 0.0, 0.0, 0.0, 0.0, 0.0, 0.0, 0.0, 0.0, 0.0, 0.0, 0.0, 0.0, 0.0, 0.0, 0.0, 0.0, 0.0, 0.0, 0.0, 0.0, 0.0, 0.0, 0.0, 0.0, 0.0, 0.0, 0.0, 0.0, 0.0, 0.0, 0.0, 0.0, 0.0, 0.0, 0.0, 0.0, 0.0, 0.0, 0.0, 0.0, 0.0, 0.0, 0.0, 0.0, 0.0, 0.0, 0.0, 0.0, 0.0, 0.0, 0.0, 0.0, 0.0, 0.0, 0.0, 0.0, 0.0, 0.0, 0.0, 0.0, 0.0, 0.0, 0.0, 0.0, 0.0, 0.0, 0.0, 0.0, 0.0, 0.0, 0.0, 0.0, 0.0, 0.0, 0.0, 0.0, 0.0, 0.0, 0.0, 0.0, 0.0, 0.0, 0.0, 0.0, 0.0, 0.0, 0.0, 0.0, 0.0, 0.0, 0.0, 0.0, 0.0, 0.0, 0.0, 0.0, 0.0, 0.0, 0.0, 0.0, 0.0, 0.0, 0.0, 0.0, 0.0, 0.0, 0.0, 0.0, 0.0, 0.0, 0.0, 0.0, 0.0, 0.0, 0.0, 0.0, 0.0, 0.0, 0.0, 0.0, 0.0, 0.0, 0.0, 0.0, 0.0, 0.0, 0.0, 0.0, 0.0, 0.0, 0.0, 0.0, 0.0, 0.0, 0.0, 0.0, 0.0, 0.0, 0.0, 0.0, 0.0, 0.0, 0.0, 0.0, 0.0, 0.0, 0.0, 0.0, 0.0, 0.0, 0.0, 0.0, 0.0, 0.0, 0.0, 0.0, 0.0, 0.0, 0.0, 0.0, 0.0, 0.0, 0.0, 0.0, 0.0, 0.0, 0.0, 0.0, 0.0, 0.0, 0.0, 0.0, 0.0, 0.0, 0.0, 0.0, 0.0, 0.0, 0.0, 0.0, 0.0, 0.0, 0.0, 0.0, 0.0, 0.0, 0.0, 0.0, 0.0, 0.0, 0.0, 0.0, 0.0, 0.0, 0.0, 0.0, 0.0, 0.0, 0.0, 0.0, 0.0, 0.0, 0.0, 0.0, 0.0, 0.0, 0.0, 0.0, 0.0, 0.0, 0.0, 0.0, 0.0, 0.0, 0.0, 0.0, 0.0, 0.0, 0.0, 0.0, 0.0, 0.0, 0.0, 0.0, 0.0, 0.0, 0.0, 0.0, 0.0, 0.0, 0.0, 0.0, 0.0, 0.0, 0.0, 0.0, 0.0, 0.0, 0.0, 0.0, 0.0, 0.0, 0.0, 0.0, 0.0, 0.0, 0.0, 0.0, 0.0, 0.0, 0.0, 0.0, 0.0, 0.0, 0.0, 0.0, 0.0, 0.0, 0.0, 0.0, 0.0, 0.0, 0.0, 0.0, 0.0, 0.0, 0.0, 0.0, 0.0, 0.0, 0.0, 0.0, 0.0, 0.0, 0.0, 0.0, 0.0, 0.0, 0.0, 0.0, 0.0, 0.0, 0.0, 0.0, 0.0, 0.0, 0.0, 0.0, 0.0, 0.0, 0.0, 0.0, 0.0, 0.0, 0.0, 0.0, 0.0, 0.0, 0.0, 0.0, 0.0, 0.0, 0.0, 0.0, 0.0, 0.0, 0.0, 0.0, 0.0, 0.0, 0.0, 0.0, 0.0, 0.0, 0.0, 0.0, 0.0, 0.0, 0.0, 0.0, 0.0, 0.0, 0.0, 0.0, 0.0, 0.0, 0.0, 0.0, 0.0, 0.0, 0.0, 0.0, 0.0, 0.0, 0.0, 0.0, 0.0, 0.0, 0.0, 0.0, 0.0, 0.0, 0.0, 0.0, 0.0, 0.0, 0.0, 0.0, 0.0, 0.0, 0.0, 0.0, 0.0, 0.0, 0.0, 0.0, 0.0, 0.0, 0.0, 0.0, 0.0, 0.0, 0.0, 0.0, 0.0, 0.0, 0.0, 0.0, 0.0, 0.0, 0.0, 0.0, 0.0, 0.0, 0.0, 0.0, 0.0, 0.0, 0.0, 0.0, 0.0, 0.0, 0.0, 0.0, 0.0, 0.0, 0.0, 0.0, 0.0, 0.0, 0.0, 0.0, 0.0, 0.0, 0.0, 0.0, 0.0, 0.0, 0.0, 0.0, 0.0, 0.0, 0.0, 0.0, 0.0, 0.0, 0.0, 0.0, 0.0, 0.0, 0.0, 0.0, 0.0, 0.0, 0.0, 0.0, 0.0, 0.0, 0.0, 0.0, 0.0, 0.0, 0.0, 0.0, 0.0, 0.0, 0.0, 0.0, 0.0, 0.0, 0.0, 0.0, 0.0, 0.0, 0.0, 0.0, 0.0, 0.0, 0.0, 0.0, 0.0, 0.0, 0.0, 0.0, 0.0, 0.0, 0.0, 0.0, 0.0, 0.0, 0.0, 0.0, 0.0, 0.0, 0.0, 0.0, 0.0, 0.0, 0.0, 0.0, 0.0, 0.0, 0.0, 0.0, 0.0, 0.0, 0.0, 0.0, 0.0, 0.0, 0.0, 0.0, 0.0, 0.0, 0.0, 0.0, 0.0, 0.0, 0.0, 0.0, 0.0, 0.0, 0.0, 0.0, 0.0, 0.0, 0.0, 0.0, 0.0, 0.0, 0.0, 0.0, 0.0, 0.0, 0.0, 0.0, 0.0, 0.0, 0.0, 0.0, 0.0, 0.0, 0.0, 0.0, 0.0, 0.0, 0.0, 0.0, 0.0, 0.0, 0.0, 0.0, 0.0, 0.0, 0.0, 0.0, 0.0, 0.0, 0.0, 0.0, 0.0, 0.0, 0.0, 0.0, 0.0, 0.0, 0.0, 0.0, 0.0, 0.0, 0.0, 0.0, 0.0, 0.0, 0.0, 0.0, 0.0, 0.0, 0.0, 0.0, 0.0, 0.0, 0.0, 0.0, 0.0, 0.0, 0.0, 0.0, 0.0, 0.0, 0.0, 0.0, 0.0, 0.0, 0.0, 0.0, 0.0, 0.0, 0.0, 0.0, 0.0, 0.0, 0.0, 0.0, 0.0, 0.0, 0.0, 0.0, 0.0, 0.0, 0.0, 0.0, 0.0, 0.0, 0.0, 0.0, 0.0, 0.0, 0.0, 0.0, 0.0, 0.0, 0.0, 0.0, 0.0, 0.0, 0.0, 0.0, 0.0, 0.0, 0.0, 0.0, 0.0, 0.0, 0.0, 0.0, 0.0, 0.0, 0.0, 0.0, 0.0, 0.0, 0.0, 0.0, 0.0, 0.0, 0.0, 0.0, 0.0, 0.0, 0.0, 0.0, 0.0, 0.0, 0.0, 0.0, 0.0, 0.0, 0.0, 0.0, 0.0, 0.0, 0.0, 0.0, 0.0, 0.0, 0.0, 0.0, 0.0, 0.0, 0.0, 0.0, 0.0, 0.0, 0.0, 0.0, 0.0, 0.0, 0.0, 0.0, 0.0, 0.0, 0.0, 0.0, 0.0, 0.0, 0.0, 0.0, 0.0, 0.0, 0.0, 0.0, 0.0, 0.0, 0.0, 0.0, 0.0, 0.0, 0.0, 0.0, 0.0, 0.0, 0.0, 0.0, 0.0, 0.0, 0.0, 0.0, 0.0, 0.0, 0.0, 0.0, 0.0, 0.0, 0.0, 0.0, 0.0, 0.0, 0.0, 0.0, 0.0, 0.0, 0.0, 0.0, 0.0, 0.0, 0.0, 0.0, 0.0, 0.0, 0.0, 0.0, 0.0, 0.0, 0.0, 0.0, 0.0, 0.0, 0.0, 0.0, 0.0, 0.0, 0.0, 0.0, 0.0, 0.0, 0.0, 0.0, 0.0, 0.0, 0.0, 0.0, 0.0, 0.0, 0.0, 0.0, 0.0, 0.0, 0.0, 0.0, 0.0, 0.0, 0.0, 0.0, 0.0, 0.0, 0.0, 0.0, 0.0, 0.0, 0.0, 0.0, 0.0, 0.0, 0.0, 0.0, 0.0, 0.0, 0.0, 0.0, 0.0, 0.0, 0.0, 0.0, 0.0, 0.0, 0.0, 0.0, 0.0, 0.0, 0.0, 0.0, 0.0, 0.0, 0.0, 0.0, 0.0, 0.0, 0.0, 0.0, 0.0, 0.0, 0.0, 0.0, 0.0, 0.0, 0.0, 0.0, 0.0, 0.0, 0.0, 0.0, 0.0, 0.0, 0.0, 0.0, 0.0, 0.0, 0.0, 0.0, 0.0, 0.0, 0.0, 0.0, 0.0, 0.0, 0.0, 0.0, 0.0, 0.0, 0.0, 0.0, 0.0, 0.0, 0.0, 0.0, 0.0, 0.0, 0.0, 0.0, 0.0, 0.0, 0.0, 0.0, 0.0, 0.0, 0.0, 0.0, 0.0, 0.0, 0.0, 0.0, 0.0, 0.0, 0.0, 0.0, 0.0, 0.0, 0.0, 0.0, 0.0, 0.0, 0.0, 0.0, 0.0, 0.0, 0.0, 0.0, 0.0, 0.0, 0.0, 0.0, 0.0, 0.0, 0.0, 0.0, 0.0, 0.0, 0.0, 0.0, 0.0, 0.0, 0.0, 0.0, 0.0, 0.0, 0.0, 0.0, 0.0, 0.0, 0.0, 0.0, 0.0, 0.0, 0.0, 0.0, 0.0, 0.0, 0.0, 0.0, 0.0, 0.0, 0.0, 0.0, 0.0, 0.0, 0.0, 0.0, 0.0, 0.0, 0.0, 0.0, 0.0, 0.0, 0.0, 0.0, 0.0, 0.0, 0.0, 0.0, 0.0, 0.0, 0.0, 0.0, 0.0, 0.0, 0.0, 0.0, 0.0, 0.0, 0.0, 0.0, 0.0, 0.0, 0.0, 0.0, 0.0, 0.0, 0.0, 0.0, 0.0, 0.0, 0.0, 0.0, 0.0, 0.0, 0.0, 0.0, 0.0, 0.0, 0.0, 0.0, 0.0, 0.0, 0.0, 0.0, 0.0, 0.0, 0.0, 0.0, 0.0, 0.0, 0.0, 0.0, 0.0, 0.0, 0.0, 0.0, 0.0, 0.0, 0.0, 0.0, 0.0, 0.0, 0.0, 0.0, 0.0, 0.0, 0.0, 0.0, 0.0, 0.0, 0.0, 0.0, 0.0, 0.0, 0.0, 0.0, 0.0, 0.0, 0.0, 0.0, 0.0, 0.0, 0.0, 0.0, 0.0, 0.0, 0.0, 0.0, 0.0, 0.0, 0.0, 0.0, 0.0, 0.0, 0.0, 0.0, 0.0, 0.0, 0.0, 0.0, 0.0, 0.0, 0.0, 0.0, 0.0, 0.0, 0.0, 0.0, 0.0, 0.0, 0.0, 0.0, 0.0, 0.0, 0.0, 0.0, 0.0, 0.0, 0.0, 0.0, 0.0, 0.0, 0.0, 0.0, 0.0, 0.0, 0.0, 0.0, 0.0, 0.0, 0.0, 0.0, 0.0, 0.0, 0.0, 0.0, 0.0, 0.0, 0.0, 0.0, 0.0, 0.0, 0.0, 0.0, 0.0, 0.0, 0.0, 0.0, 0.0, 0.0, 0.0, 0.0, 0.0, 0.0, 0.0, 0.0, 0.0, 0.0, 0.0, 0.0, 0.0, 0.0, 0.0, 0.0, 0.0, 0.0, 0.0, 0.0, 0.0, 0.0, 0.0, 0.0, 0.0, 0.0, 0.0, 0.0, 0.0, 0.0, 0.0, 0.0, 0.0, 0.0, 0.0, 0.0, 0.0, 0.0, 0.0, 0.0, 0.0, 0.0, 0.0, 0.0, 0.0, 0.0, 0.0, 0.0, 0.0, 0.0, 0.0, 0.0, 0.0, 0.0, 0.0, 0.0, 0.0, 0.0, 0.0, 0.0, 0.0, 0.0, 0.0, 0.0, 0.0, 0.0, 0.0, 0.0, 0.0, 0.0, 0.0, 0.0, 0.0, 0.0, 0.0, 0.0, 0.0, 0.0, 0.0, 0.0, 0.0, 0.0, 0.0, 0.0, 0.0, 0.0, 0.0, 0.0, 0.0, 0.0, 0.0, 0.0, 0.0, 0.0, 0.0, 0.0, 0.0, 0.0, 0.0, 0.0, 0.0, 0.0, 0.0, 0.0, 0.0, 0.0, 0.0, 0.0, 0.0, 0.0, 0.0, 0.0, 0.0, 0.0, 0.0, 0.0, 0.0, 0.0, 0.0, 0.0, 0.0, 0.0, 0.0, 0.0, 0.0, 0.0, 0.0, 0.0, 0.0, 0.0, 0.0, 0.0, 0.0, 0.0, 0.0, 0.0, 0.0, 0.0, 0.0, 0.0, 0.0, 0.0, 0.0, 0.0, 0.0, 0.0, 0.0, 0.0, 0.0, 0.0, 0.0, 0.0, 0.0, 0.0, 0.0, 0.0, 0.0, 0.0, 0.0, 0.0, 0.0, 0.0, 0.0, 0.0, 0.0, 0.0, 0.0, 0.0, 0.0, 0.0, 0.0, 0.0, 0.0, 0.0, 0.0, 0.0, 0.0, 0.0, 0.0, 0.0, 0.0, 0.0, 0.0, 0.0, 0.0, 0.0, 0.0, 0.0, 0.0, 0.0, 0.0, 0.0, 0.0, 0.0, 0.0, 0.0, 0.0, 0.0, 0.0, 0.0, 0.0, 0.0, 0.0, 0.0, 0.0, 0.0, 0.0, 0.0, 0.0, 0.0, 0.0, 0.0, 0.0, 0.0, 0.0, 0.0, 0.0, 0.0, 0.0, 0.0, 0.0, 0.0, 0.0, 0.0, 0.0, 0.0, 0.0, 0.0, 0.0, 0.0, 0.0])
me_circle.use_remesh_preserve_volume = False
me_circle.use_remesh_preserve_attributes = False
me_circle.use_mirror_vertex_groups = False
me_circle.update()

# ---- objects
ob_light = bpy.data.objects.new('Light', light_light)
ob_camera = bpy.data.objects.new('Camera', cam_camera)
ob_circle = bpy.data.objects.new('Circle', me_circle)

# ---- transforms, parenting, visibility, modifiers, constraints
ob_light.location = (4.076, 1.005, 5.904)
ob_light.rotation_euler = (0.6503, 0.05522, 1.866)
ob_light.lock_rotations_4d = False
ob_light.empty_display_type = 'ARROWS'
ob_light.color = (0.0, 0.0, 0.0, 0.0)
ob_light.lineart.crease_threshold = 0.0
ob_camera.location = (6.724, -6.601, 6.357)
ob_camera.rotation_euler = (1.109, 0.0, 0.8149)
ob_camera.lock_rotations_4d = False
ob_camera.empty_display_type = 'ARROWS'
ob_camera.color = (0.0, 0.0, 0.0, 0.0)
ob_camera.display_type = 'WIRE'
ob_camera.lineart.crease_threshold = 0.0
ob_circle.location = (0.0288, 0.002142, 0.0)
ob_circle.lineart.crease_threshold = 0.0
_m = ob_circle.modifiers.new('Auto Smooth', 'NODES')
_m.node_group = ng_auto_smooth
_gi = [s.identifier for s in ng_auto_smooth.interface.items_tree if s.item_type == 'SOCKET' and s.in_out == 'INPUT']
_m[_gi[1]] = 0.5236  # Angle

# ---- collection membership
col_collection.objects.link(ob_light)
col_collection.objects.link(ob_camera)
col_collection.objects.link(ob_circle)

# ---- scene / render settings (as saved in the file)
scene.camera = ob_camera
scene.frame_start = 1; scene.frame_end = 250; scene.frame_set(101)
scene.render.engine = 'BLENDER_EEVEE_NEXT'
scene.cycles.use_denoising = False
scene.cycles.samples = 128
scene.cycles.sampling_pattern = 'TABULATED_SOBOL'
scene.cycles.use_adaptive_sampling = False
scene.cycles.use_light_tree = False
scene.view_settings.view_transform = 'Filmic'
bpy.context.view_layer.update()
